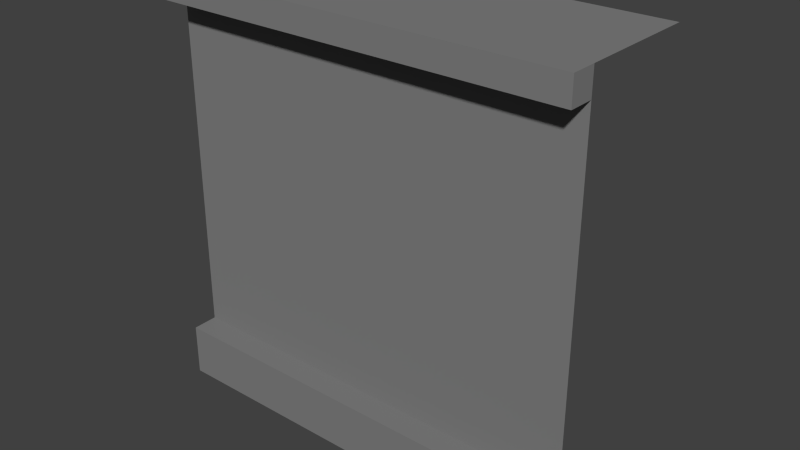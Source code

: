 # Source: wall1.blend  (saved by Blender 2.73.0; exported with 4.5.12 LTS)
import bpy
from mathutils import Matrix  # noqa: F401  (used for matrix-valued properties, if any)

bpy.ops.wm.read_factory_settings(use_empty=True)
scene = bpy.context.scene
scene.name = 'Scene'

# ---- collections
col_collection_1 = bpy.data.collections.new('Collection 1'); scene.collection.children.link(col_collection_1)

# ---- materials (node trees are filled in below, after node groups)
mat_metal = bpy.data.materials.new('metal')
mat_metal.alpha_threshold = 0.0
mat_metal.use_transparent_shadow = False
mat_metal.diffuse_color = (0.2203, 0.2203, 0.2203, 1.0)
mat_metal.roughness = 0.5
mat_wood = bpy.data.materials.new('wood')
mat_wood.alpha_threshold = 0.0
mat_wood.use_transparent_shadow = False
mat_wood.diffuse_color = (0.02038, 0.01971, 0.02021, 1.0)
mat_wood.roughness = 0.5
mat_water = bpy.data.materials.new('water')
mat_water.alpha_threshold = 0.0
mat_water.use_transparent_shadow = False
mat_water.diffuse_color = (0.1766, 0.05668, 0.8, 1.0)
mat_water.roughness = 0.5

# ---- material node trees

# ---- world
world_world = bpy.data.worlds.new('World'); scene.world = world_world
world_world.color = (0.05088, 0.05088, 0.05088)
world_world.use_sun_shadow = False
world_world.sun_shadow_jitter_overblur = 0.0
world_world.cycles.sampling_method = 'MANUAL'
world_world.cycles.sample_map_resolution = 256

# ---- meshes
me_cylinder_003 = bpy.data.meshes.new('Cylinder.003')
me_cylinder_003.from_pydata([(0.0, 0.0, 0.02814), (12.97, 0.0, 0.02814), (12.97, 0.0, 25.96), (0.0, 0.0, 3.27), (12.97, 0.0, 3.27), (12.97, 0.0, 24.34), (0.0, 0.0, 24.34), (0.0, -1.585, 25.96), (12.97, -1.585, 25.96), (12.97, -1.585, 24.34), (0.0, -1.585, 24.34), (0.0, 7.529, 25.96), (12.97, 7.529, 25.96), (0.0, -1.585, 0.02814), (12.97, -1.585, 0.02814), (0.0, -1.585, 3.27), (12.97, -1.585, 3.27), (6.483, 0.3306, 14.4), (6.483, 0.3306, 15.12), (0.0, 0.0, 3.27), (12.97, 0.0, 3.27)], [(17, 18)], [(8, 2, 12, 11, 7), (7, 10, 9, 8), (5, 2, 8, 9), (16, 15, 13, 14), (1, 14, 13, 0), (4, 3, 15, 16), (1, 4, 16, 14), (6, 5, 9, 10), (5, 6, 19, 20)])
me_cylinder_003.materials.append(mat_metal)
me_cylinder_003.materials.append(mat_wood)
me_cylinder_003.materials.append(mat_water)
me_cylinder_003.materials.append(mat_wood)
me_cylinder_003.use_remesh_preserve_volume = False
me_cylinder_003.use_remesh_preserve_attributes = False
me_cylinder_003.use_mirror_vertex_groups = False
me_cylinder_003.update()

# ---- objects
ob_cylinder_002 = bpy.data.objects.new('Cylinder.002', me_cylinder_003)

# ---- transforms, parenting, visibility, modifiers, constraints
ob_cylinder_002.location = (0.0, 0.0, 0.0)
ob_cylinder_002.scale = (0.3802, 0.3802, 0.3802)
ob_cylinder_002.lineart.crease_threshold = 0.0
_m = ob_cylinder_002.modifiers.new('Mirror', 'MIRROR')
_m.use_clip = True
_m.use_mirror_u = True

# ---- collection membership
col_collection_1.objects.link(ob_cylinder_002)

# ---- scene / render settings (as saved in the file)
scene.frame_start = 1; scene.frame_end = 250; scene.frame_set(1)
scene.render.engine = 'BLENDER_EEVEE_NEXT'
scene.render.resolution_percentage = 50
scene.render.dither_intensity = 0.0
scene.cycles.use_denoising = False
scene.cycles.samples = 10
scene.cycles.sampling_pattern = 'TABULATED_SOBOL'
scene.cycles.light_sampling_threshold = 0.0
scene.cycles.use_adaptive_sampling = False
scene.cycles.use_light_tree = False
scene.cycles.blur_glossy = 0.0
scene.cycles.pixel_filter_type = 'GAUSSIAN'
scene.cycles.sample_clamp_indirect = 0.0
scene.view_settings.view_transform = 'Standard'
bpy.context.view_layer.update()

# ---- added for rendering (the .blend has no active camera and no usable light): camera, sun
cam_auto = bpy.data.cameras.new('AutoCamera')
cam_auto.lens = 50.0
cam_auto.sensor_width = 36.0
cam_auto.clip_end = 1000.0
ob_auto_camera = bpy.data.objects.new('AutoCamera', cam_auto)
scene.collection.objects.link(ob_auto_camera)
ob_auto_camera.location = (13.2949, -14.8237, 15.577)
ob_auto_camera.rotation_euler = (1.09748, -7.21219e-08, 0.694738)
scene.camera = ob_auto_camera
light_auto_sun = bpy.data.lights.new('AutoSun', 'SUN')
light_auto_sun.energy = 3.0
light_auto_sun.angle = 0.0523599
ob_auto_sun = bpy.data.objects.new('AutoSun', light_auto_sun)
scene.collection.objects.link(ob_auto_sun)
ob_auto_sun.rotation_euler = (0.872665, 0.174533, 0.523599)
bpy.context.view_layer.update()
